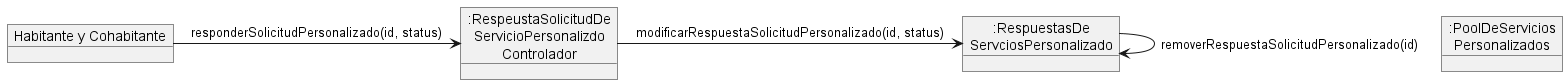

The diagram above was rendered by PlantUML. Its source (embedded in the PNG):
@startuml

object "Habitante y Cohabitante" as Habitante
object ":RespeustaSolicitudDe\nServicioPersonalizdo\nControlador" as Controlador
object ":RespuestasDe\nServciosPersonalizado" as Respuesta
object ":PoolDeServicios\nPersonalizados" as Pool

Habitante -> Controlador : responderSolicitudPersonalizado(id, status)
Controlador -> Respuesta : modificarRespuestaSolicitudPersonalizado(id, status)
Respuesta -> Respuesta : removerRespuestaSolicitudPersonalizado(id)


@enduml